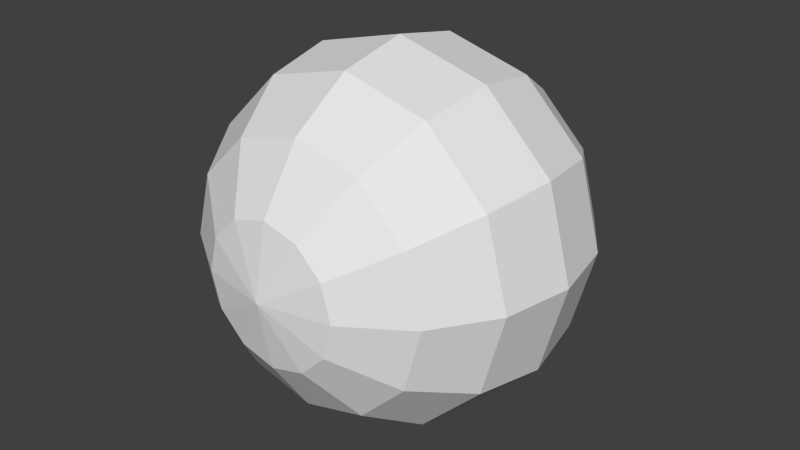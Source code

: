# Source: sphere.blend  (saved by Blender 2.62.0; exported with 4.5.12 LTS)
import bpy
from mathutils import Matrix  # noqa: F401  (used for matrix-valued properties, if any)

bpy.ops.wm.read_factory_settings(use_empty=True)
scene = bpy.context.scene
scene.name = 'Scene'

# ---- collections
col_collection_1 = bpy.data.collections.new('Collection 1'); scene.collection.children.link(col_collection_1)

# ---- world
world_world = bpy.data.worlds.new('World'); scene.world = world_world
world_world.color = (0.05088, 0.05088, 0.05088)
world_world.use_sun_shadow = False
world_world.sun_shadow_jitter_overblur = 0.0
world_world.cycles.sampling_method = 'MANUAL'
world_world.cycles.sample_map_resolution = 256

# ---- meshes
me_sphere = bpy.data.meshes.new('Sphere')
me_sphere.from_pydata([(0.0, 0.0, 0.5), (0.1913, 0.0, 0.4619), (0.3536, 0.0, 0.3536), (0.4619, 0.0, 0.1913), (0.5, 0.0, -2.186e-08), (0.4619, 0.0, -0.1913), (0.1657, 0.09567, -0.4619), (0.3062, 0.1768, -0.3536), (0.4001, 0.231, -0.1913), (0.433, 0.25, 0.0), (0.4001, 0.231, 0.1913), (0.3062, 0.1768, 0.3536), (0.1657, 0.09567, 0.4619), (0.09567, 0.1657, 0.4619), (0.1768, 0.3062, 0.3536), (0.231, 0.4001, 0.1913), (0.25, 0.433, 0.0), (0.231, 0.4001, -0.1913), (0.1768, 0.3062, -0.3536), (0.09567, 0.1657, -0.4619), (-3.088e-09, 0.1913, -0.4619), (-8.943e-09, 0.3536, -0.3536), (-5.41e-09, 0.4619, -0.1913), (-1.29e-08, 0.5, 0.0), (-5.41e-09, 0.4619, 0.1913), (-8.943e-09, 0.3536, 0.3536), (-2.09e-09, 0.1913, 0.4619), (-0.09567, 0.1657, 0.4619), (-0.1768, 0.3062, 0.3536), (-0.231, 0.4001, 0.1913), (-0.25, 0.433, 0.0), (-0.231, 0.4001, -0.1913), (-0.1768, 0.3062, -0.3536), (-0.09567, 0.1657, -0.4619), (-0.1657, 0.09567, -0.4619), (-0.3062, 0.1768, -0.3536), (-0.4001, 0.231, -0.1913), (-0.433, 0.25, 0.0), (-0.4001, 0.231, 0.1913), (-0.3062, 0.1768, 0.3536), (-0.1657, 0.09567, 0.4619), (-0.1913, -2.09e-09, 0.4619), (-0.3536, -3.475e-08, 0.3536), (-0.4619, -5.41e-09, 0.1913), (-0.5, -2.381e-08, 0.0), (-0.4619, -5.41e-09, -0.1913), (-0.3536, -3.475e-08, -0.3536), (-0.1913, -8.543e-09, -0.4619), (-6.538e-08, -3.775e-08, -0.5), (-0.1657, -0.09567, -0.4619), (-0.3062, -0.1768, -0.3536), (-0.4001, -0.231, -0.1913), (-0.433, -0.25, 0.0), (-0.4001, -0.231, 0.1913), (-0.3062, -0.1768, 0.3536), (-0.1657, -0.09567, 0.4619), (-0.09567, -0.1657, 0.4619), (-0.1768, -0.3062, 0.3536), (-0.231, -0.4001, 0.1913), (-0.25, -0.433, 0.0), (-0.231, -0.4001, -0.1913), (-0.1768, -0.3062, -0.3536), (-0.09567, -0.1657, -0.4619), (1.5e-08, -0.1913, -0.4619), (3.475e-08, -0.3536, -0.3536), (5.41e-09, -0.4619, -0.1913), (3.672e-08, -0.5, 0.0), (5.41e-09, -0.4619, 0.1913), (3.475e-08, -0.3536, 0.3536), (2.09e-09, -0.1913, 0.4619), (0.09567, -0.1657, 0.4619), (0.1768, -0.3062, 0.3536), (0.231, -0.4001, 0.1913), (0.25, -0.433, 0.0), (0.231, -0.4001, -0.1913), (0.1768, -0.3062, -0.3536), (0.09567, -0.1657, -0.4619), (0.1657, -0.09567, -0.4619), (0.3062, -0.1768, -0.3536), (0.4001, -0.231, -0.1913), (0.433, -0.25, 0.0), (0.4001, -0.231, 0.1913), (0.3062, -0.1768, 0.3536), (0.1657, -0.09567, 0.4619), (0.3536, 3.475e-08, -0.3536), (0.1913, 2.045e-08, -0.4619)], [], [(85, 48, 6), (84, 85, 6, 7), (5, 84, 7, 8), (4, 5, 8, 9), (3, 4, 9, 10), (2, 3, 10, 11), (1, 2, 11, 12), (0, 1, 12), (0, 12, 13), (12, 11, 14, 13), (11, 10, 15, 14), (10, 9, 16, 15), (9, 8, 17, 16), (8, 7, 18, 17), (7, 6, 19, 18), (6, 48, 19), (19, 48, 20), (18, 19, 20, 21), (17, 18, 21, 22), (16, 17, 22, 23), (15, 16, 23, 24), (14, 15, 24, 25), (13, 14, 25, 26), (0, 13, 26), (0, 26, 27), (26, 25, 28, 27), (25, 24, 29, 28), (24, 23, 30, 29), (23, 22, 31, 30), (22, 21, 32, 31), (21, 20, 33, 32), (20, 48, 33), (33, 48, 34), (32, 33, 34, 35), (31, 32, 35, 36), (30, 31, 36, 37), (29, 30, 37, 38), (28, 29, 38, 39), (27, 28, 39, 40), (0, 27, 40), (0, 40, 41), (40, 39, 42, 41), (39, 38, 43, 42), (38, 37, 44, 43), (37, 36, 45, 44), (36, 35, 46, 45), (35, 34, 47, 46), (34, 48, 47), (47, 48, 49), (46, 47, 49, 50), (45, 46, 50, 51), (44, 45, 51, 52), (43, 44, 52, 53), (42, 43, 53, 54), (41, 42, 54, 55), (0, 41, 55), (0, 55, 56), (55, 54, 57, 56), (54, 53, 58, 57), (53, 52, 59, 58), (52, 51, 60, 59), (51, 50, 61, 60), (50, 49, 62, 61), (49, 48, 62), (62, 48, 63), (61, 62, 63, 64), (60, 61, 64, 65), (59, 60, 65, 66), (58, 59, 66, 67), (57, 58, 67, 68), (56, 57, 68, 69), (0, 56, 69), (0, 69, 70), (69, 68, 71, 70), (68, 67, 72, 71), (67, 66, 73, 72), (66, 65, 74, 73), (65, 64, 75, 74), (64, 63, 76, 75), (63, 48, 76), (76, 48, 77), (75, 76, 77, 78), (74, 75, 78, 79), (73, 74, 79, 80), (72, 73, 80, 81), (71, 72, 81, 82), (70, 71, 82, 83), (0, 70, 83), (0, 83, 1), (83, 82, 2, 1), (82, 81, 3, 2), (81, 80, 4, 3), (80, 79, 5, 4), (79, 78, 84, 5), (78, 77, 85, 84), (77, 48, 85)])
_uv = me_sphere.uv_layers.new(name='UVMap')
_uv.uv.foreach_set('vector', [0.4123, 0.1788, 0.7308, 0.1759, 0.504, 0.1894, 0.4089, 0.261, 0.4123, 0.1788, 0.504, 0.1894, 0.4762, 0.2686, 0.4081, 0.3431, 0.4089, 0.261, 0.4762, 0.2686, 0.468, 0.35, 0.4076, 0.4252, 0.4081, 0.3431, 0.468, 0.35, 0.4632, 0.4316, 0.4072, 0.5074, 0.4076, 0.4252, 0.4632, 0.4316, 0.4589, 0.5133, 0.4068, 0.5895, 0.4072, 0.5074, 0.4589, 0.5133, 0.4537, 0.5949, 0.4059, 0.6717, 0.4068, 0.5895, 0.4537, 0.5949, 0.4442, 0.6761, 0.4022, 0.7538, 0.4059, 0.6717, 0.4442, 0.6761, 0.4022, 0.7538, 0.4442, 0.6761, 0.4837, 0.6875, 0.4442, 0.6761, 0.4537, 0.5949, 0.5017, 0.6084, 0.4837, 0.6875, 0.4537, 0.5949, 0.4589, 0.5133, 0.5108, 0.5278, 0.5017, 0.6084, 0.4589, 0.5133, 0.4632, 0.4316, 0.5178, 0.4469, 0.5108, 0.5278, 0.4632, 0.4316, 0.468, 0.35, 0.5254, 0.366, 0.5178, 0.4469, 0.468, 0.35, 0.4762, 0.2686, 0.5369, 0.2858, 0.5254, 0.366, 0.4762, 0.2686, 0.504, 0.1894, 0.5674, 0.209, 0.5369, 0.2858, 0.504, 0.1894, 0.7308, 0.1759, 0.5674, 0.209, 0.5674, 0.209, 0.7308, 0.1759, 0.6155, 0.2288, 0.5369, 0.2858, 0.5674, 0.209, 0.6155, 0.2288, 0.591, 0.3062, 0.5254, 0.366, 0.5369, 0.2858, 0.591, 0.3062, 0.5798, 0.3862, 0.5178, 0.4469, 0.5254, 0.366, 0.5798, 0.3862, 0.5717, 0.4668, 0.5108, 0.5278, 0.5178, 0.4469, 0.5717, 0.4668, 0.5636, 0.5474, 0.5017, 0.6084, 0.5108, 0.5278, 0.5636, 0.5474, 0.5521, 0.6274, 0.4837, 0.6875, 0.5017, 0.6084, 0.5521, 0.6274, 0.5262, 0.7045, 0.4022, 0.7538, 0.4837, 0.6875, 0.5262, 0.7045, 0.4022, 0.7538, 0.5262, 0.7045, 0.5763, 0.7247, 0.5262, 0.7045, 0.5521, 0.6274, 0.6073, 0.6477, 0.5763, 0.7247, 0.5521, 0.6274, 0.5636, 0.5474, 0.6185, 0.5673, 0.6073, 0.6477, 0.5636, 0.5474, 0.5717, 0.4668, 0.6257, 0.4863, 0.6185, 0.5673, 0.5717, 0.4668, 0.5798, 0.3862, 0.6324, 0.4052, 0.6257, 0.4863, 0.5798, 0.3862, 0.591, 0.3062, 0.6408, 0.3244, 0.6324, 0.4052, 0.591, 0.3062, 0.6155, 0.2288, 0.6572, 0.2449, 0.6408, 0.3244, 0.6155, 0.2288, 0.7308, 0.1759, 0.6572, 0.2449, 0.6572, 0.2449, 0.7308, 0.1759, 0.6963, 0.255, 0.6408, 0.3244, 0.6572, 0.2449, 0.6963, 0.255, 0.6885, 0.3365, 0.6324, 0.4052, 0.6408, 0.3244, 0.6885, 0.3365, 0.6842, 0.4183, 0.6257, 0.4863, 0.6324, 0.4052, 0.6842, 0.4183, 0.6806, 0.5001, 0.6185, 0.5673, 0.6257, 0.4863, 0.6806, 0.5001, 0.6765, 0.5819, 0.6073, 0.6477, 0.6185, 0.5673, 0.6765, 0.5819, 0.6695, 0.6634, 0.5763, 0.7247, 0.6073, 0.6477, 0.6695, 0.6634, 0.6444, 0.7434, 0.4022, 0.7538, 0.5763, 0.7247, 0.6444, 0.7434, 0.4022, 0.7538, 0.6444, 0.7434, 0.7409, 0.7508, 0.6444, 0.7434, 0.6695, 0.6634, 0.7375, 0.6687, 0.7409, 0.7508, 0.6695, 0.6634, 0.6765, 0.5819, 0.7367, 0.5866, 0.7375, 0.6687, 0.6765, 0.5819, 0.6806, 0.5001, 0.7362, 0.5044, 0.7367, 0.5866, 0.6806, 0.5001, 0.6842, 0.4183, 0.7358, 0.4223, 0.7362, 0.5044, 0.6842, 0.4183, 0.6885, 0.3365, 0.7354, 0.3402, 0.7358, 0.4223, 0.6885, 0.3365, 0.6963, 0.255, 0.7345, 0.258, 0.7354, 0.3402, 0.6963, 0.255, 0.7308, 0.1759, 0.7345, 0.258, 0.7345, 0.258, 0.7308, 0.1759, 0.7728, 0.2536, 0.7354, 0.3402, 0.7345, 0.258, 0.7728, 0.2536, 0.7823, 0.3347, 0.7358, 0.4223, 0.7354, 0.3402, 0.7823, 0.3347, 0.7875, 0.4164, 0.7362, 0.5044, 0.7358, 0.4223, 0.7875, 0.4164, 0.7918, 0.4981, 0.7367, 0.5866, 0.7362, 0.5044, 0.7918, 0.4981, 0.7966, 0.5797, 0.7375, 0.6687, 0.7367, 0.5866, 0.7966, 0.5797, 0.8048, 0.661, 0.7409, 0.7508, 0.7375, 0.6687, 0.8048, 0.661, 0.8326, 0.7403, 0.4022, 0.7538, 0.08367, 0.7508, 0.1754, 0.7403, 0.4022, 0.7538, 0.1754, 0.7403, 0.2388, 0.7207, 0.1754, 0.7403, 0.1476, 0.661, 0.2083, 0.6439, 0.2388, 0.7207, 0.1476, 0.661, 0.1394, 0.5797, 0.1968, 0.5637, 0.2083, 0.6439, 0.1394, 0.5797, 0.1346, 0.4981, 0.1892, 0.4828, 0.1968, 0.5637, 0.1346, 0.4981, 0.1303, 0.4164, 0.1822, 0.4019, 0.1892, 0.4828, 0.1303, 0.4164, 0.1251, 0.3347, 0.1731, 0.3213, 0.1822, 0.4019, 0.1251, 0.3347, 0.1156, 0.2536, 0.1551, 0.2422, 0.1731, 0.3213, 0.7728, 0.2536, 0.7308, 0.1759, 0.8123, 0.2422, 0.8123, 0.2422, 0.7308, 0.1759, 0.8548, 0.2252, 0.1731, 0.3213, 0.1551, 0.2422, 0.1976, 0.2252, 0.2235, 0.3023, 0.1822, 0.4019, 0.1731, 0.3213, 0.2235, 0.3023, 0.235, 0.3822, 0.1892, 0.4828, 0.1822, 0.4019, 0.235, 0.3822, 0.2431, 0.4628, 0.1968, 0.5637, 0.1892, 0.4828, 0.2431, 0.4628, 0.2512, 0.5435, 0.2083, 0.6439, 0.1968, 0.5637, 0.2512, 0.5435, 0.2624, 0.6235, 0.2388, 0.7207, 0.2083, 0.6439, 0.2624, 0.6235, 0.2869, 0.7009, 0.4022, 0.7538, 0.2388, 0.7207, 0.2869, 0.7009, 0.4022, 0.7538, 0.2869, 0.7009, 0.3286, 0.6848, 0.2869, 0.7009, 0.2624, 0.6235, 0.3122, 0.6053, 0.3286, 0.6848, 0.2624, 0.6235, 0.2512, 0.5435, 0.3038, 0.5245, 0.3122, 0.6053, 0.2512, 0.5435, 0.2431, 0.4628, 0.2971, 0.4434, 0.3038, 0.5245, 0.2431, 0.4628, 0.235, 0.3822, 0.2899, 0.3624, 0.2971, 0.4434, 0.235, 0.3822, 0.2235, 0.3023, 0.2787, 0.282, 0.2899, 0.3624, 0.2235, 0.3023, 0.1976, 0.2252, 0.2477, 0.205, 0.2787, 0.282, 0.8548, 0.2252, 0.7308, 0.1759, 0.9049, 0.205, 0.9049, 0.205, 0.7308, 0.1759, 0.973, 0.1863, 0.2787, 0.282, 0.2477, 0.205, 0.3158, 0.1863, 0.3409, 0.2662, 0.2899, 0.3624, 0.2787, 0.282, 0.3409, 0.2662, 0.3479, 0.3478, 0.2971, 0.4434, 0.2899, 0.3624, 0.3479, 0.3478, 0.352, 0.4296, 0.3038, 0.5245, 0.2971, 0.4434, 0.352, 0.4296, 0.3556, 0.5114, 0.3122, 0.6053, 0.3038, 0.5245, 0.3556, 0.5114, 0.3599, 0.5932, 0.3286, 0.6848, 0.3122, 0.6053, 0.3599, 0.5932, 0.3677, 0.6747, 0.4022, 0.7538, 0.3286, 0.6848, 0.3677, 0.6747, 0.4022, 0.7538, 0.3677, 0.6747, 0.4059, 0.6717, 0.3677, 0.6747, 0.3599, 0.5932, 0.4068, 0.5895, 0.4059, 0.6717, 0.3599, 0.5932, 0.3556, 0.5114, 0.4072, 0.5074, 0.4068, 0.5895, 0.3556, 0.5114, 0.352, 0.4296, 0.4076, 0.4252, 0.4072, 0.5074, 0.352, 0.4296, 0.3479, 0.3478, 0.4081, 0.3431, 0.4076, 0.4252, 0.3479, 0.3478, 0.3409, 0.2662, 0.4089, 0.261, 0.4081, 0.3431, 0.3409, 0.2662, 0.3158, 0.1863, 0.4123, 0.1788, 0.4089, 0.261, 0.973, 0.1863, 0.7308, 0.1759, 0.4123, 0.1788])
me_sphere.use_remesh_preserve_volume = False
me_sphere.use_remesh_preserve_attributes = False
me_sphere.use_mirror_vertex_groups = False
me_sphere.update()

# ---- objects
ob_sphere = bpy.data.objects.new('Sphere', me_sphere)

# ---- transforms, parenting, visibility, modifiers, constraints
ob_sphere.location = (0.0, 0.0, 0.0)
ob_sphere.rotation_euler = (1.571, -0.0, 0.0)
ob_sphere.lineart.crease_threshold = 0.0

# ---- collection membership
col_collection_1.objects.link(ob_sphere)

# ---- scene / render settings (as saved in the file)
scene.frame_start = 1; scene.frame_end = 250; scene.frame_set(1)
scene.render.engine = 'BLENDER_EEVEE_NEXT'
scene.render.image_settings.color_mode = 'RGB'
scene.render.image_settings.compression = 90
scene.render.resolution_percentage = 50
scene.render.dither_intensity = 0.0
scene.render.bake_margin = 2
scene.render.bake_bias = 0.0
scene.cycles.use_denoising = False
scene.cycles.samples = 10
scene.cycles.sampling_pattern = 'TABULATED_SOBOL'
scene.cycles.light_sampling_threshold = 0.0
scene.cycles.use_adaptive_sampling = False
scene.cycles.use_light_tree = False
scene.cycles.blur_glossy = 0.0
scene.cycles.volume_bounces = 1
scene.cycles.pixel_filter_type = 'GAUSSIAN'
scene.cycles.sample_clamp_indirect = 0.0
scene.view_settings.view_transform = 'Standard'
bpy.context.view_layer.update()

# ---- added for rendering (the .blend has no active camera and no usable light): camera, sun
cam_auto = bpy.data.cameras.new('AutoCamera')
cam_auto.lens = 50.0
cam_auto.sensor_width = 36.0
cam_auto.clip_end = 1000.0
ob_auto_camera = bpy.data.objects.new('AutoCamera', cam_auto)
scene.collection.objects.link(ob_auto_camera)
ob_auto_camera.location = (1.60254, -1.92304, 1.28203)
ob_auto_camera.rotation_euler = (1.09748, -7.21219e-08, 0.694738)
scene.camera = ob_auto_camera
light_auto_sun = bpy.data.lights.new('AutoSun', 'SUN')
light_auto_sun.energy = 3.0
light_auto_sun.angle = 0.0523599
ob_auto_sun = bpy.data.objects.new('AutoSun', light_auto_sun)
scene.collection.objects.link(ob_auto_sun)
ob_auto_sun.rotation_euler = (0.872665, 0.174533, 0.523599)
bpy.context.view_layer.update()
